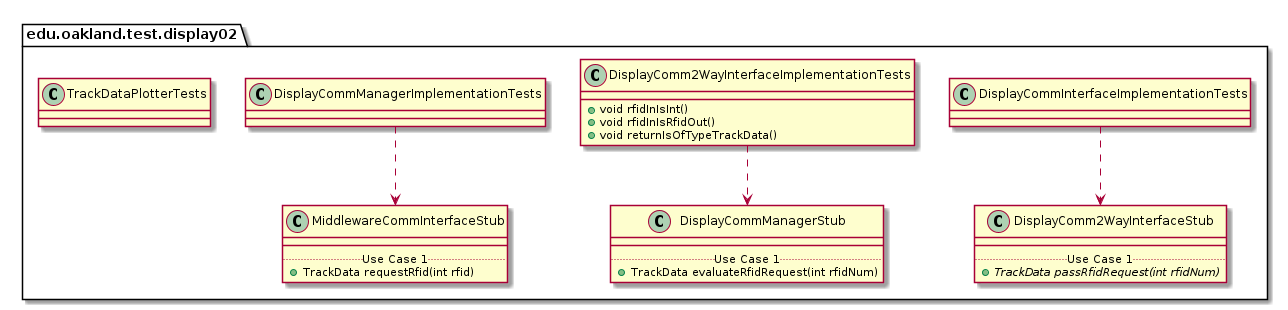

The diagram above was rendered by PlantUML. Its source (embedded in the PNG):
@startuml Display02TestPackage_InternalDependencies

package edu.oakland.test.display02 {
    
}


package edu.oakland.test.display02 {
    class DisplayCommInterfaceImplementationTests {

    }
}



package edu.oakland.test.display02 {
    class DisplayComm2WayInterfaceStub {
        __
        .. Use Case 1 ..
        {abstract} + TrackData passRfidRequest(int rfidNum)
    }
}

DisplayCommInterfaceImplementationTests ..> DisplayComm2WayInterfaceStub

package edu.oakland.test.display02 {
    class DisplayComm2WayInterfaceImplementationTests {
        + void rfidInIsInt()
        + void rfidInIsRfidOut()
        + void returnIsOfTypeTrackData()
    }
}



package edu.oakland.test.display02 {
    class DisplayCommManagerStub {
        __
        .. Use Case 1 ..
        + TrackData evaluateRfidRequest(int rfidNum)
    }
}

DisplayComm2WayInterfaceImplementationTests ..> DisplayCommManagerStub

package edu.oakland.test.display02 {
    class DisplayCommManagerImplementationTests {

    }
}



package edu.oakland.test.display02 {
    class MiddlewareCommInterfaceStub {
        __
        .. Use Case 1 ..
        + TrackData requestRfid(int rfid)
    }
}

DisplayCommManagerImplementationTests ..> MiddlewareCommInterfaceStub

package edu.oakland.test.display02 {
    class TrackDataPlotterTests {

    }
}


@enduml